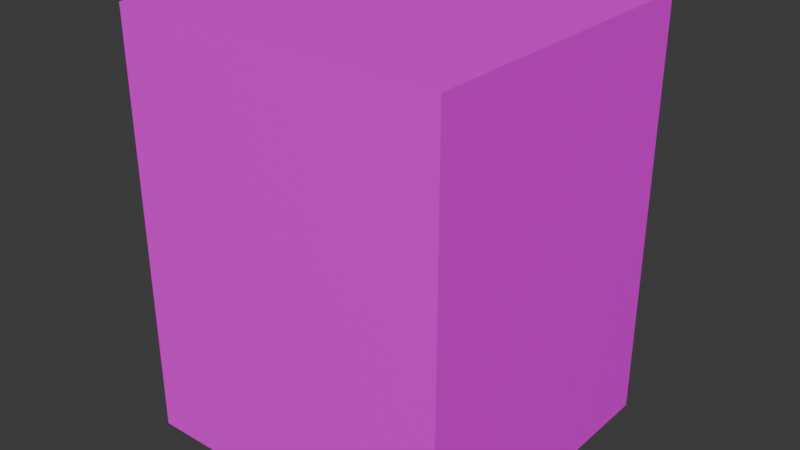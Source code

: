 # Source: house_17.blend  (saved by Blender 4.0.36; exported with 4.5.12 LTS)
import bpy
from mathutils import Matrix  # noqa: F401  (used for matrix-valued properties, if any)

bpy.ops.wm.read_factory_settings(use_empty=True)
scene = bpy.context.scene
scene.name = 'Scene'

# ---- collections
col_collection = bpy.data.collections.new('Collection'); scene.collection.children.link(col_collection)

# ---- images (referenced by path relative to the original .blend; pixels are not part of the script)
import os
ASSET_DIR = os.environ.get("B2B_ASSET_DIR", "")  # directory of the original .blend (textures are referenced by path, not embedded)
HERE = os.path.dirname(os.path.abspath(__file__))  # packed textures are extracted next to this script under _unpacked/

def load_image(name, relpath, width, height, colorspace="sRGB"):
    """Load a texture the original file referenced (path relative to the .blend, or extracted next to this script)."""
    p = next((c for c in (os.path.join(HERE, relpath), os.path.join(ASSET_DIR, relpath)) if relpath and os.path.exists(c)), "")
    if p:
        img = bpy.data.images.load(p, check_existing=True)
        img.name = name
    else:  # same state as the original file: an image datablock whose file is absent (Cycles renders it pink)
        img = bpy.data.images.new(name, width, height)
        img.source = "FILE"
        img.filepath = "//" + (relpath or name)
    img.colorspace_settings.name = colorspace
    return img
img_house_17_jpg = load_image('house 17.jpg', 'house 17.jpg', 1024, 1024, 'sRGB')

# ---- materials (node trees are filled in below, after node groups)
mat_material_001 = bpy.data.materials.new('Material.001')
mat_material_001.use_transparent_shadow = False

# ---- material node trees
mat_material_001.use_nodes = True; mat_material_001.node_tree.nodes.clear()
_N = mat_material_001.node_tree.nodes; _L = mat_material_001.node_tree.links
n0 = _N.new('ShaderNodeBsdfPrincipled'); n0.name = 'Principled BSDF'; n0.location = (10, 300)
n0.inputs[3].default_value = 1.45
n1 = _N.new('ShaderNodeOutputMaterial'); n1.name = 'Material Output'; n1.location = (300, 300)
n2 = _N.new('ShaderNodeTexImage'); n2.name = 'Image Texture'; n2.location = (-280, 275)
n2.image = img_house_17_jpg
_L.new(n0.outputs[0], n1.inputs[0])
_L.new(n2.outputs[0], n0.inputs[0])
n1.is_active_output = True

# ---- world
world_world = bpy.data.worlds.new('World'); scene.world = world_world
world_world.use_nodes = True; world_world.node_tree.nodes.clear()
_N = world_world.node_tree.nodes; _L = world_world.node_tree.links
n0 = _N.new('ShaderNodeOutputWorld'); n0.name = 'World Output'; n0.location = (300, 300)
n1 = _N.new('ShaderNodeBackground'); n1.name = 'Background'; n1.location = (10, 300)
n1.inputs[0].default_value = (0.05088, 0.05088, 0.05088, 1.0)
_L.new(n1.outputs[0], n0.inputs[0])
n0.is_active_output = True
world_world.color = (0.05088, 0.05088, 0.05088)
world_world.use_sun_shadow = False
world_world.sun_shadow_jitter_overblur = 0.0

# ---- meshes
me_cube_001 = bpy.data.meshes.new('Cube.001')
me_cube_001.from_pydata([(-1.0, -1.0, -1.0), (-1.0, -1.0, 1.0), (-1.0, 1.0, -1.0), (-1.0, 1.0, 1.0), (1.0, -1.0, -1.0), (1.0, -1.0, 1.0), (1.0, 1.0, -1.0), (1.0, 1.0, 1.0)], [], [(0, 1, 3, 2), (2, 3, 7, 6), (6, 7, 5, 4), (4, 5, 1, 0), (2, 6, 4, 0), (7, 3, 1, 5)])
_uv = me_cube_001.uv_layers.new(name='UVMap')
_uv.uv.foreach_set('vector', [0.1867, 0.9482, 0.1867, 0.4644, 0.8133, 0.4644, 0.8133, 0.9482, 0.1918, 0.9297, 0.1918, 0.4538, 0.8082, 0.4538, 0.8082, 0.9297, 0.854, 0.1683, 0.854, 0.9539, 0.1511, 0.9539, 0.1511, 0.1683, 0.8185, 0.4551, 0.8185, 0.9469, 0.1815, 0.9469, 0.1815, 0.4551, 0.125, 0.5, 0.375, 0.5, 0.375, 0.75, 0.125, 0.75, 0.5497, 0.6566, 0.6692, 0.6566, 0.6692, 0.7761, 0.5497, 0.7761])
me_cube_001.materials.append(mat_material_001)
me_cube_001.update()

# ---- objects
ob_cube = bpy.data.objects.new('Cube', me_cube_001)

# ---- transforms, parenting, visibility, modifiers, constraints
ob_cube.location = (0.0, 0.0, 7.979)
ob_cube.scale = (11.73, 11.14, 14.98)

# ---- collection membership
col_collection.objects.link(ob_cube)

# ---- scene / render settings (as saved in the file)
scene.frame_start = 1; scene.frame_end = 250; scene.frame_set(1)
scene.render.engine = 'BLENDER_EEVEE_NEXT'
scene.cycles.sampling_pattern = 'TABULATED_SOBOL'
bpy.context.view_layer.update()

# ---- added for rendering (the .blend has no active camera and no usable light): camera, sun
cam_auto = bpy.data.cameras.new('AutoCamera')
cam_auto.lens = 50.0
cam_auto.sensor_width = 36.0
cam_auto.clip_end = 1000.0
ob_auto_camera = bpy.data.objects.new('AutoCamera', cam_auto)
scene.collection.objects.link(ob_auto_camera)
ob_auto_camera.location = (40.802, -48.9624, 40.621)
ob_auto_camera.rotation_euler = (1.09748, -7.21219e-08, 0.694738)
scene.camera = ob_auto_camera
light_auto_sun = bpy.data.lights.new('AutoSun', 'SUN')
light_auto_sun.energy = 3.0
light_auto_sun.angle = 0.0523599
ob_auto_sun = bpy.data.objects.new('AutoSun', light_auto_sun)
scene.collection.objects.link(ob_auto_sun)
ob_auto_sun.rotation_euler = (0.872665, 0.174533, 0.523599)
bpy.context.view_layer.update()
